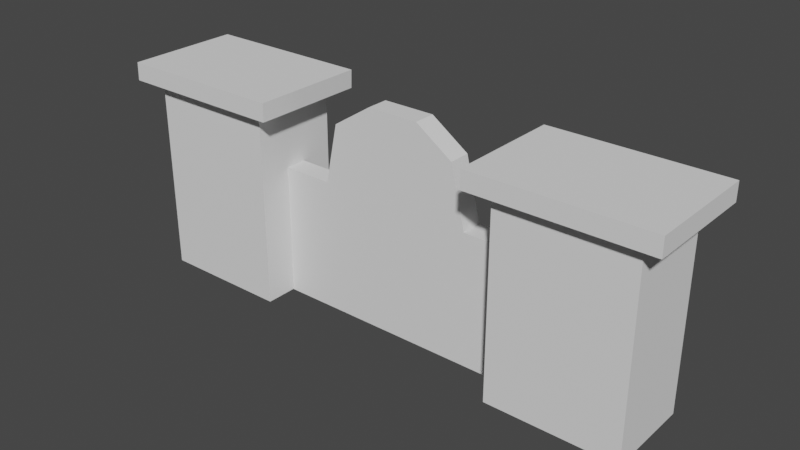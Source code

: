 # Source: ChurchSign.blend  (saved by Blender 3.6.11; exported with 4.5.12 LTS)
import bpy
from mathutils import Matrix  # noqa: F401  (used for matrix-valued properties, if any)

bpy.ops.wm.read_factory_settings(use_empty=True)
scene = bpy.context.scene
scene.name = 'Scene'

# ---- collections
col_collection = bpy.data.collections.new('Collection'); scene.collection.children.link(col_collection)

# ---- world
world_world = bpy.data.worlds.new('World'); scene.world = world_world
world_world.use_nodes = True; world_world.node_tree.nodes.clear()
_N = world_world.node_tree.nodes; _L = world_world.node_tree.links
n0 = _N.new('ShaderNodeOutputWorld'); n0.name = 'World Output'; n0.location = (300, 300)
n1 = _N.new('ShaderNodeBackground'); n1.name = 'Background'; n1.location = (10, 300)
n1.inputs[0].default_value = (0.05088, 0.05088, 0.05088, 1.0)
_L.new(n1.outputs[0], n0.inputs[0])
n0.is_active_output = True
world_world.color = (0.05088, 0.05088, 0.05088)
world_world.use_sun_shadow = False
world_world.sun_shadow_jitter_overblur = 0.0

# ---- meshes
me_cube_001 = bpy.data.meshes.new('Cube.001')
me_cube_001.from_pydata([(-1.0, -1.0, -1.0), (-1.0, -1.0, 1.0), (-1.0, 0.3438, -1.0), (-1.0, 0.3438, 1.0), (1.0, -1.0, -1.0), (1.0, -1.0, 1.0), (1.0, 0.3438, -1.0), (1.0, 0.3438, 1.0), (-1.308, -1.207, 1.0), (-1.308, 0.5506, 1.0), (1.308, -1.207, 1.0), (1.308, 0.5506, 1.0), (-1.299, -1.207, 1.185), (-1.299, 0.5506, 1.185), (1.316, -1.207, 1.185), (1.316, 0.5506, 1.185)], [], [(0, 1, 3, 2), (2, 3, 7, 6), (6, 7, 5, 4), (4, 5, 1, 0), (2, 6, 4, 0), (5, 7, 11, 10), (8, 10, 14, 12), (3, 1, 8, 9), (1, 5, 10, 8), (7, 3, 9, 11), (15, 13, 12, 14), (11, 9, 13, 15), (10, 11, 15, 14), (9, 8, 12, 13)])
_uv = me_cube_001.uv_layers.new(name='UVMap')
_uv.uv.foreach_set('vector', [0.375, 0.0, 0.625, 0.0, 0.625, 0.25, 0.375, 0.25, 0.375, 0.25, 0.625, 0.25, 0.625, 0.5, 0.375, 0.5, 0.375, 0.5, 0.625, 0.5, 0.625, 0.75, 0.375, 0.75, 0.375, 0.75, 0.625, 0.75, 0.625, 1.0, 0.375, 1.0, 0.125, 0.5, 0.375, 0.5, 0.375, 0.75, 0.125, 0.75, 0.625, 0.75, 0.625, 0.5, 0.625, 0.5, 0.625, 0.75, 0.625, 1.0, 0.625, 0.75, 0.625, 0.75, 0.625, 1.0, 0.625, 0.25, 0.625, 0.0, 0.625, 0.0, 0.625, 0.25, 0.625, 1.0, 0.625, 0.75, 0.625, 0.75, 0.625, 1.0, 0.625, 0.5, 0.625, 0.25, 0.625, 0.25, 0.625, 0.5, 0.625, 0.5, 0.875, 0.5, 0.875, 0.75, 0.625, 0.75, 0.625, 0.5, 0.625, 0.25, 0.625, 0.25, 0.625, 0.5, 0.625, 0.75, 0.625, 0.5, 0.625, 0.5, 0.625, 0.75, 0.625, 0.25, 0.625, 0.0, 0.625, 0.0, 0.625, 0.25])
me_cube_001.update()
me_cube_002 = bpy.data.meshes.new('Cube.002')
me_cube_002.from_pydata([(-0.985, -0.5024, -1.004), (-0.985, -0.5024, 0.3398), (-0.985, -0.1667, -1.004), (-0.985, -0.1667, 0.3398), (2.984, -0.5024, -1.004), (2.984, -0.5024, 0.3398), (2.984, -0.1667, -1.004), (2.984, -0.1667, 0.3398), (2.19, -0.1667, -1.004), (1.396, -0.1667, -1.004), (0.6024, -0.1667, -1.004), (-0.1913, -0.1667, -1.004), (-0.1913, -0.1667, 0.3398), (0.6024, -0.1667, 1.215), (1.396, -0.1667, 1.215), (2.19, -0.1667, 0.3398), (-0.1913, -0.5024, -1.004), (0.6024, -0.5024, -1.004), (1.396, -0.5024, -1.004), (2.19, -0.5024, -1.004), (2.19, -0.5024, 0.3398), (1.396, -0.5024, 1.215), (0.6024, -0.5024, 1.215), (-0.1913, -0.5024, 0.3398), (0.2056, -0.1667, -1.004), (0.003664, -0.1667, 0.9551), (0.2056, -0.5024, -1.004), (0.003664, -0.5024, 0.9551), (1.793, -0.1667, -1.004), (1.966, -0.1667, 0.9551), (1.793, -0.5024, -1.004), (1.966, -0.5024, 0.9551)], [], [(0, 1, 3, 2), (8, 15, 7, 6), (6, 7, 5, 4), (16, 23, 1, 0), (8, 6, 4, 19), (12, 3, 1, 23), (7, 15, 20, 5), (29, 14, 21, 31), (14, 13, 22, 21), (25, 12, 23, 27), (2, 11, 16, 0), (24, 10, 17, 26), (10, 9, 18, 17), (28, 8, 19, 30), (4, 5, 20, 19), (30, 31, 21, 18), (18, 21, 22, 17), (26, 27, 23, 16), (2, 3, 12, 11), (24, 25, 13, 10), (10, 13, 14, 9), (28, 29, 15, 8), (11, 12, 25, 24), (17, 22, 27, 26), (11, 24, 26, 16), (13, 25, 27, 22), (9, 14, 29, 28), (19, 20, 31, 30), (9, 28, 30, 18), (15, 29, 31, 20)])
_uv = me_cube_002.uv_layers.new(name='UVMap')
_uv.uv.foreach_set('vector', [0.375, 0.0, 0.625, 0.0, 0.625, 0.25, 0.375, 0.25, 0.375, 0.45, 0.625, 0.45, 0.625, 0.5, 0.375, 0.5, 0.375, 0.5, 0.625, 0.5, 0.625, 0.75, 0.375, 0.75, 0.375, 0.95, 0.625, 0.95, 0.625, 1.0, 0.375, 1.0, 0.325, 0.5, 0.375, 0.5, 0.375, 0.75, 0.325, 0.75, 0.825, 0.5, 0.875, 0.5, 0.875, 0.75, 0.825, 0.75, 0.625, 0.5, 0.675, 0.5, 0.675, 0.75, 0.625, 0.75, 0.7, 0.5, 0.725, 0.5, 0.725, 0.75, 0.7, 0.75, 0.725, 0.5, 0.775, 0.5, 0.775, 0.75, 0.725, 0.75, 0.8, 0.5, 0.825, 0.5, 0.825, 0.75, 0.8, 0.75, 0.125, 0.5, 0.175, 0.5, 0.175, 0.75, 0.125, 0.75, 0.2, 0.5, 0.225, 0.5, 0.225, 0.75, 0.2, 0.75, 0.225, 0.5, 0.275, 0.5, 0.275, 0.75, 0.225, 0.75, 0.3, 0.5, 0.325, 0.5, 0.325, 0.75, 0.3, 0.75, 0.375, 0.75, 0.625, 0.75, 0.625, 0.8, 0.375, 0.8, 0.375, 0.825, 0.625, 0.825, 0.625, 0.85, 0.375, 0.85, 0.375, 0.85, 0.625, 0.85, 0.625, 0.9, 0.375, 0.9, 0.375, 0.925, 0.625, 0.925, 0.625, 0.95, 0.375, 0.95, 0.375, 0.25, 0.625, 0.25, 0.625, 0.3, 0.375, 0.3, 0.375, 0.325, 0.625, 0.325, 0.625, 0.35, 0.375, 0.35, 0.375, 0.35, 0.625, 0.35, 0.625, 0.4, 0.375, 0.4, 0.375, 0.425, 0.625, 0.425, 0.625, 0.45, 0.375, 0.45, 0.375, 0.3, 0.625, 0.3, 0.625, 0.325, 0.375, 0.325, 0.375, 0.9, 0.625, 0.9, 0.625, 0.925, 0.375, 0.925, 0.175, 0.5, 0.2, 0.5, 0.2, 0.75, 0.175, 0.75, 0.775, 0.5, 0.8, 0.5, 0.8, 0.75, 0.775, 0.75, 0.375, 0.4, 0.625, 0.4, 0.625, 0.425, 0.375, 0.425, 0.375, 0.8, 0.625, 0.8, 0.625, 0.825, 0.375, 0.825, 0.275, 0.5, 0.3, 0.5, 0.3, 0.75, 0.275, 0.75, 0.675, 0.5, 0.7, 0.5, 0.7, 0.75, 0.675, 0.75])
me_cube_002.update()
me_cube_003 = bpy.data.meshes.new('Cube.003')
me_cube_003.from_pydata([(-1.0, -1.0, -1.0), (-1.0, -1.0, 1.0), (-1.0, 0.3438, -1.0), (-1.0, 0.3438, 1.0), (1.0, -1.0, -1.0), (1.0, -1.0, 1.0), (1.0, 0.3438, -1.0), (1.0, 0.3438, 1.0), (-1.312, -1.209, 1.0), (-1.312, 0.5533, 1.0), (1.312, -1.209, 1.0), (1.312, 0.5533, 1.0), (-1.312, -1.209, 1.185), (-1.312, 0.5533, 1.185), (1.312, -1.209, 1.185), (1.312, 0.5533, 1.185)], [], [(0, 1, 3, 2), (2, 3, 7, 6), (6, 7, 5, 4), (4, 5, 1, 0), (2, 6, 4, 0), (5, 7, 11, 10), (8, 10, 14, 12), (3, 1, 8, 9), (1, 5, 10, 8), (7, 3, 9, 11), (15, 13, 12, 14), (11, 9, 13, 15), (10, 11, 15, 14), (9, 8, 12, 13)])
_uv = me_cube_003.uv_layers.new(name='UVMap')
_uv.uv.foreach_set('vector', [0.375, 0.0, 0.625, 0.0, 0.625, 0.25, 0.375, 0.25, 0.375, 0.25, 0.625, 0.25, 0.625, 0.5, 0.375, 0.5, 0.375, 0.5, 0.625, 0.5, 0.625, 0.75, 0.375, 0.75, 0.375, 0.75, 0.625, 0.75, 0.625, 1.0, 0.375, 1.0, 0.125, 0.5, 0.375, 0.5, 0.375, 0.75, 0.125, 0.75, 0.625, 0.75, 0.625, 0.5, 0.625, 0.5, 0.625, 0.75, 0.625, 1.0, 0.625, 0.75, 0.625, 0.75, 0.625, 1.0, 0.625, 0.25, 0.625, 0.0, 0.625, 0.0, 0.625, 0.25, 0.625, 1.0, 0.625, 0.75, 0.625, 0.75, 0.625, 1.0, 0.625, 0.5, 0.625, 0.25, 0.625, 0.25, 0.625, 0.5, 0.625, 0.5, 0.875, 0.5, 0.875, 0.75, 0.625, 0.75, 0.625, 0.5, 0.625, 0.25, 0.625, 0.25, 0.625, 0.5, 0.625, 0.75, 0.625, 0.5, 0.625, 0.5, 0.625, 0.75, 0.625, 0.25, 0.625, 0.0, 0.625, 0.0, 0.625, 0.25])
me_cube_003.update()

# ---- objects
ob_cube = bpy.data.objects.new('Cube', me_cube_001)
ob_cube_001 = bpy.data.objects.new('Cube.001', me_cube_002)
ob_cube_002 = bpy.data.objects.new('Cube.002', me_cube_003)

# ---- transforms, parenting, visibility, modifiers, constraints
ob_cube.location = (-0.3, 0.0, 0.4578)
ob_cube.scale = (0.3048, 0.3048, 0.4572)
ob_cube_001.location = (0.3, 0.0, 0.4578)
ob_cube_001.scale = (0.3048, 0.3048, 0.4572)
ob_cube_002.location = (1.5, 0.0, 0.4578)
ob_cube_002.scale = (0.3048, 0.3048, 0.4572)

# ---- collection membership
col_collection.objects.link(ob_cube)
col_collection.objects.link(ob_cube_001)
col_collection.objects.link(ob_cube_002)

# ---- scene / render settings (as saved in the file)
scene.frame_start = 1; scene.frame_end = 250; scene.frame_set(1)
scene.render.engine = 'BLENDER_EEVEE_NEXT'
scene.cycles.sampling_pattern = 'TABULATED_SOBOL'
scene.view_settings.view_transform = 'Filmic'
bpy.context.view_layer.update()

# ---- added for rendering (the .blend has no active camera and no usable light): camera, sun
cam_auto = bpy.data.cameras.new('AutoCamera')
cam_auto.lens = 50.0
cam_auto.sensor_width = 36.0
cam_auto.clip_end = 1000.0
ob_auto_camera = bpy.data.objects.new('AutoCamera', cam_auto)
scene.collection.objects.link(ob_auto_camera)
ob_auto_camera.location = (3.22887, -3.25393, 2.60858)
ob_auto_camera.rotation_euler = (1.09748, -7.21219e-08, 0.694738)
scene.camera = ob_auto_camera
light_auto_sun = bpy.data.lights.new('AutoSun', 'SUN')
light_auto_sun.energy = 3.0
light_auto_sun.angle = 0.0523599
ob_auto_sun = bpy.data.objects.new('AutoSun', light_auto_sun)
scene.collection.objects.link(ob_auto_sun)
ob_auto_sun.rotation_euler = (0.872665, 0.174533, 0.523599)
bpy.context.view_layer.update()
